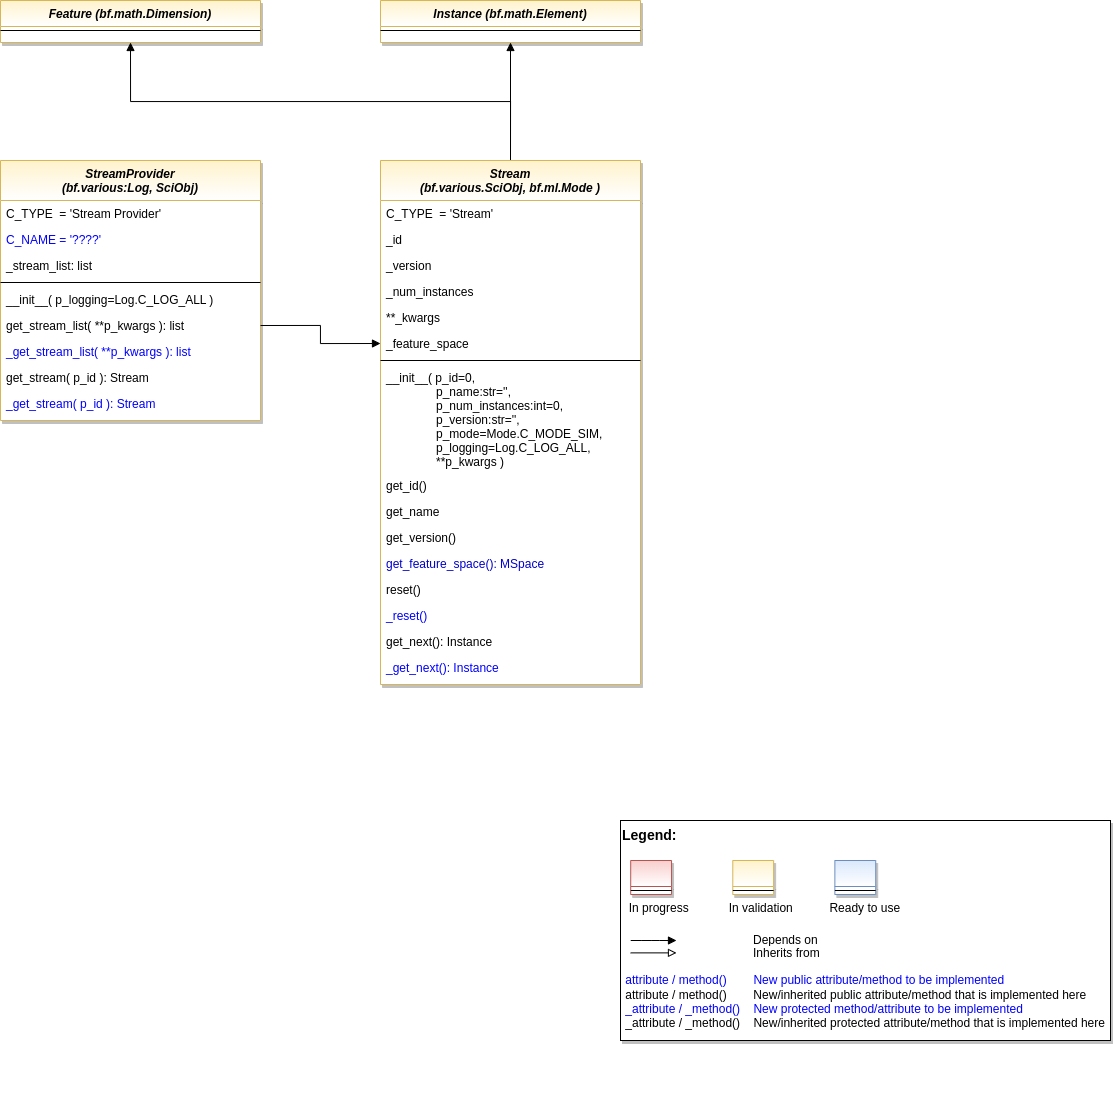

The diagram above was exported from draw.io. Its source (the exported page's mxGraphModel, read from the mxfile embedded in the PNG):
<mxGraphModel dx="1241" dy="1332" grid="1" gridSize="10" guides="1" tooltips="1" connect="1" arrows="1" fold="1" page="1" pageScale="1" pageWidth="2336" pageHeight="1654" math="0" shadow="0">
  <root>
    <mxCell id="WIyWlLk6GJQsqaUBKTNV-0" />
    <mxCell id="WIyWlLk6GJQsqaUBKTNV-1" parent="WIyWlLk6GJQsqaUBKTNV-0" />
    <mxCell id="fcJVb3HREh7NScvAmxeq-0" value="" style="group" parent="WIyWlLk6GJQsqaUBKTNV-1" vertex="1" connectable="0">
      <mxGeometry x="660" y="860" width="490" height="220" as="geometry" />
    </mxCell>
    <mxCell id="fcJVb3HREh7NScvAmxeq-1" value="&lt;font color=&quot;#000000&quot; size=&quot;1&quot;&gt;&lt;b style=&quot;font-size: 14px&quot;&gt;Legend:&lt;br&gt;&lt;/b&gt;&lt;/font&gt;&lt;br&gt;&lt;br&gt;&lt;br&gt;&lt;font color=&quot;#0000ff&quot; style=&quot;font-size: 6px&quot;&gt;&lt;br&gt;&lt;/font&gt;&lt;span style=&quot;color: rgb(0 , 0 , 0)&quot;&gt;&lt;font style=&quot;font-size: 4px&quot;&gt;&amp;nbsp; &amp;nbsp;&lt;/font&gt;&amp;nbsp;In progress&amp;nbsp; &amp;nbsp; &amp;nbsp; &amp;nbsp; &amp;nbsp; &amp;nbsp; In validation&amp;nbsp; &amp;nbsp; &amp;nbsp; &amp;nbsp; &amp;nbsp; &amp;nbsp;Ready to use&lt;/span&gt;&lt;font color=&quot;#000000&quot;&gt;&amp;nbsp;&lt;br&gt;&lt;/font&gt;&lt;font color=&quot;#0000ff&quot;&gt;&lt;br&gt;&lt;br&gt;&lt;br&gt;&lt;br&gt;&amp;nbsp;attribute / method()&amp;nbsp; &amp;nbsp; &amp;nbsp; &amp;nbsp; New public attribute/method to be implemented&lt;/font&gt;&lt;br&gt;&lt;font color=&quot;#000000&quot;&gt;&amp;nbsp;&lt;/font&gt;&lt;font color=&quot;#000000&quot;&gt;attribute / method()&lt;span&gt;&#09;&lt;/span&gt;&amp;nbsp; &amp;nbsp; &amp;nbsp; &amp;nbsp;New/inherited public attribute/method that is implemented here&lt;br&gt;&lt;/font&gt;&lt;font color=&quot;#0000ff&quot;&gt;&amp;nbsp;_attribute /&amp;nbsp;&lt;/font&gt;&lt;font color=&quot;#0000ff&quot;&gt;_method()&amp;nbsp; &amp;nbsp; New protected method/attribute to be implemented&lt;/font&gt;&lt;br&gt;&lt;font color=&quot;#000000&quot;&gt;&amp;nbsp;_attribute / _method()&amp;nbsp; &amp;nbsp; New/inherited protected attribute/method that is implemented here&lt;br&gt;&lt;/font&gt;&lt;font color=&quot;#000000&quot;&gt;&lt;br&gt;&lt;br&gt;&lt;br&gt;&lt;br&gt;&lt;br&gt;&lt;/font&gt;" style="text;html=1;align=left;verticalAlign=top;whiteSpace=wrap;rounded=0;fontColor=#006600;strokeColor=#000000;shadow=1;fillColor=#ffffff;" parent="fcJVb3HREh7NScvAmxeq-0" vertex="1">
      <mxGeometry width="489.99999999999994" height="220" as="geometry" />
    </mxCell>
    <mxCell id="fcJVb3HREh7NScvAmxeq-2" value="Depends on" style="endArrow=block;html=1;labelPosition=right;verticalLabelPosition=middle;align=left;verticalAlign=middle;endFill=1;fontSize=12;" parent="fcJVb3HREh7NScvAmxeq-0" edge="1">
      <mxGeometry x="-1623.1249999999998" y="-2180" width="51.041666666666664" height="50" as="geometry">
        <mxPoint x="10.20802398989899" y="120.00301587301601" as="sourcePoint" />
        <mxPoint x="55.990852272727174" y="120.00301587301601" as="targetPoint" />
        <mxPoint x="98" as="offset" />
        <Array as="points">
          <mxPoint x="30.624999999999996" y="120" />
        </Array>
      </mxGeometry>
    </mxCell>
    <mxCell id="fcJVb3HREh7NScvAmxeq-3" value="Inherits from" style="endArrow=block;html=1;labelPosition=right;verticalLabelPosition=middle;align=left;verticalAlign=middle;endFill=0;fontSize=12;" parent="fcJVb3HREh7NScvAmxeq-0" edge="1">
      <mxGeometry x="-1623.1249999999998" y="-2180" width="51.041666666666664" height="50" as="geometry">
        <mxPoint x="10.20802398989899" y="132.3846031746034" as="sourcePoint" />
        <mxPoint x="55.990852272727174" y="132.3846031746034" as="targetPoint" />
        <mxPoint x="98" y="1" as="offset" />
      </mxGeometry>
    </mxCell>
    <mxCell id="fcJVb3HREh7NScvAmxeq-4" value="" style="swimlane;fontStyle=3;align=center;verticalAlign=top;childLayout=stackLayout;horizontal=1;startSize=26;horizontalStack=0;resizeParent=1;resizeLast=0;collapsible=1;marginBottom=0;rounded=0;shadow=1;strokeWidth=1;fillColor=#f8cecc;strokeColor=#b85450;gradientColor=#ffffff;swimlaneFillColor=#ffffff;" parent="fcJVb3HREh7NScvAmxeq-0" vertex="1">
      <mxGeometry x="10.208333333333332" y="40" width="40.83333333333333" height="34" as="geometry">
        <mxRectangle x="230" y="140" width="160" height="26" as="alternateBounds" />
      </mxGeometry>
    </mxCell>
    <mxCell id="fcJVb3HREh7NScvAmxeq-5" value="" style="line;html=1;strokeWidth=1;align=left;verticalAlign=middle;spacingTop=-1;spacingLeft=3;spacingRight=3;rotatable=0;labelPosition=right;points=[];portConstraint=eastwest;" parent="fcJVb3HREh7NScvAmxeq-4" vertex="1">
      <mxGeometry y="26" width="40.83333333333333" height="8" as="geometry" />
    </mxCell>
    <mxCell id="fcJVb3HREh7NScvAmxeq-6" value="" style="swimlane;fontStyle=3;align=center;verticalAlign=top;childLayout=stackLayout;horizontal=1;startSize=26;horizontalStack=0;resizeParent=1;resizeLast=0;collapsible=1;marginBottom=0;rounded=0;shadow=1;strokeWidth=1;fillColor=#fff2cc;strokeColor=#d6b656;gradientColor=#ffffff;swimlaneFillColor=#ffffff;" parent="fcJVb3HREh7NScvAmxeq-0" vertex="1">
      <mxGeometry x="112.29166666666666" y="40" width="40.83333333333333" height="34" as="geometry">
        <mxRectangle x="230" y="140" width="160" height="26" as="alternateBounds" />
      </mxGeometry>
    </mxCell>
    <mxCell id="fcJVb3HREh7NScvAmxeq-7" value="" style="line;html=1;strokeWidth=1;align=left;verticalAlign=middle;spacingTop=-1;spacingLeft=3;spacingRight=3;rotatable=0;labelPosition=right;points=[];portConstraint=eastwest;" parent="fcJVb3HREh7NScvAmxeq-6" vertex="1">
      <mxGeometry y="26" width="40.83333333333333" height="8" as="geometry" />
    </mxCell>
    <mxCell id="fcJVb3HREh7NScvAmxeq-8" value="" style="swimlane;fontStyle=3;align=center;verticalAlign=top;childLayout=stackLayout;horizontal=1;startSize=26;horizontalStack=0;resizeParent=1;resizeLast=0;collapsible=1;marginBottom=0;rounded=0;shadow=1;strokeWidth=1;fillColor=#dae8fc;strokeColor=#6c8ebf;gradientColor=#ffffff;swimlaneFillColor=#ffffff;" parent="fcJVb3HREh7NScvAmxeq-0" vertex="1">
      <mxGeometry x="214.37499999999997" y="40" width="40.83333333333333" height="34" as="geometry">
        <mxRectangle x="230" y="140" width="160" height="26" as="alternateBounds" />
      </mxGeometry>
    </mxCell>
    <mxCell id="fcJVb3HREh7NScvAmxeq-9" value="" style="line;html=1;strokeWidth=1;align=left;verticalAlign=middle;spacingTop=-1;spacingLeft=3;spacingRight=3;rotatable=0;labelPosition=right;points=[];portConstraint=eastwest;" parent="fcJVb3HREh7NScvAmxeq-8" vertex="1">
      <mxGeometry y="26" width="40.83333333333333" height="8" as="geometry" />
    </mxCell>
    <mxCell id="0HOuc_ZC-lM9Gi3n_zQz-5" style="edgeStyle=orthogonalEdgeStyle;rounded=0;orthogonalLoop=1;jettySize=auto;html=1;entryX=0.5;entryY=1;entryDx=0;entryDy=0;fontColor=#0000FF;endArrow=block;endFill=1;exitX=0.5;exitY=0;exitDx=0;exitDy=0;" parent="WIyWlLk6GJQsqaUBKTNV-1" source="fdyP1tWBDfPf_pqGQ-dC-17" target="fdyP1tWBDfPf_pqGQ-dC-86" edge="1">
      <mxGeometry relative="1" as="geometry" />
    </mxCell>
    <mxCell id="0HOuc_ZC-lM9Gi3n_zQz-6" style="edgeStyle=orthogonalEdgeStyle;rounded=0;orthogonalLoop=1;jettySize=auto;html=1;entryX=0.5;entryY=1;entryDx=0;entryDy=0;fontColor=#0000FF;endArrow=block;endFill=1;exitX=0.5;exitY=0;exitDx=0;exitDy=0;" parent="WIyWlLk6GJQsqaUBKTNV-1" source="fdyP1tWBDfPf_pqGQ-dC-17" target="0HOuc_ZC-lM9Gi3n_zQz-2" edge="1">
      <mxGeometry relative="1" as="geometry" />
    </mxCell>
    <mxCell id="fdyP1tWBDfPf_pqGQ-dC-17" value="Stream &#10;(bf.various.SciObj, bf.ml.Mode )" style="swimlane;fontStyle=3;align=center;verticalAlign=top;childLayout=stackLayout;horizontal=1;startSize=40;horizontalStack=0;resizeParent=1;resizeLast=0;collapsible=1;marginBottom=0;rounded=0;shadow=1;strokeWidth=1;fillColor=#fff2cc;strokeColor=#d6b656;swimlaneFillColor=#ffffff;gradientColor=#ffffff;" parent="WIyWlLk6GJQsqaUBKTNV-1" vertex="1">
      <mxGeometry x="420" y="200" width="260" height="524" as="geometry">
        <mxRectangle x="230" y="140" width="160" height="26" as="alternateBounds" />
      </mxGeometry>
    </mxCell>
    <mxCell id="fdyP1tWBDfPf_pqGQ-dC-34" value="C_TYPE  = 'Stream'" style="text;align=left;verticalAlign=top;spacingLeft=4;spacingRight=4;overflow=hidden;rotatable=0;points=[[0,0.5],[1,0.5]];portConstraint=eastwest;" parent="fdyP1tWBDfPf_pqGQ-dC-17" vertex="1">
      <mxGeometry y="40" width="260" height="26" as="geometry" />
    </mxCell>
    <mxCell id="vPPEOoDW9KpNT7AUMtWx-0" value="_id" style="text;align=left;verticalAlign=top;spacingLeft=4;spacingRight=4;overflow=hidden;rotatable=0;points=[[0,0.5],[1,0.5]];portConstraint=eastwest;" parent="fdyP1tWBDfPf_pqGQ-dC-17" vertex="1">
      <mxGeometry y="66" width="260" height="26" as="geometry" />
    </mxCell>
    <mxCell id="vPPEOoDW9KpNT7AUMtWx-2" value="_version" style="text;align=left;verticalAlign=top;spacingLeft=4;spacingRight=4;overflow=hidden;rotatable=0;points=[[0,0.5],[1,0.5]];portConstraint=eastwest;" parent="fdyP1tWBDfPf_pqGQ-dC-17" vertex="1">
      <mxGeometry y="92" width="260" height="26" as="geometry" />
    </mxCell>
    <mxCell id="vPPEOoDW9KpNT7AUMtWx-7" value="_num_instances" style="text;align=left;verticalAlign=top;spacingLeft=4;spacingRight=4;overflow=hidden;rotatable=0;points=[[0,0.5],[1,0.5]];portConstraint=eastwest;" parent="fdyP1tWBDfPf_pqGQ-dC-17" vertex="1">
      <mxGeometry y="118" width="260" height="26" as="geometry" />
    </mxCell>
    <mxCell id="0HOuc_ZC-lM9Gi3n_zQz-0" value="**_kwargs" style="text;align=left;verticalAlign=top;spacingLeft=4;spacingRight=4;overflow=hidden;rotatable=0;points=[[0,0.5],[1,0.5]];portConstraint=eastwest;" parent="fdyP1tWBDfPf_pqGQ-dC-17" vertex="1">
      <mxGeometry y="144" width="260" height="26" as="geometry" />
    </mxCell>
    <mxCell id="fdyP1tWBDfPf_pqGQ-dC-101" value="_feature_space" style="text;align=left;verticalAlign=top;spacingLeft=4;spacingRight=4;overflow=hidden;rotatable=0;points=[[0,0.5],[1,0.5]];portConstraint=eastwest;" parent="fdyP1tWBDfPf_pqGQ-dC-17" vertex="1">
      <mxGeometry y="170" width="260" height="26" as="geometry" />
    </mxCell>
    <mxCell id="fdyP1tWBDfPf_pqGQ-dC-19" value="" style="line;html=1;strokeWidth=1;align=left;verticalAlign=middle;spacingTop=-1;spacingLeft=3;spacingRight=3;rotatable=0;labelPosition=right;points=[];portConstraint=eastwest;" parent="fdyP1tWBDfPf_pqGQ-dC-17" vertex="1">
      <mxGeometry y="196" width="260" height="8" as="geometry" />
    </mxCell>
    <mxCell id="fdyP1tWBDfPf_pqGQ-dC-90" value="__init__( p_id=0,&#10;               p_name:str='',&#10;               p_num_instances:int=0,&#10;               p_version:str='',&#10;               p_mode=Mode.C_MODE_SIM,&#10;               p_logging=Log.C_LOG_ALL,&#10;               **p_kwargs )" style="text;align=left;verticalAlign=top;spacingLeft=4;spacingRight=4;overflow=hidden;rotatable=0;points=[[0,0.5],[1,0.5]];portConstraint=eastwest;" parent="fdyP1tWBDfPf_pqGQ-dC-17" vertex="1">
      <mxGeometry y="204" width="260" height="108" as="geometry" />
    </mxCell>
    <mxCell id="vPPEOoDW9KpNT7AUMtWx-4" value="get_id()" style="text;align=left;verticalAlign=top;spacingLeft=4;spacingRight=4;overflow=hidden;rotatable=0;points=[[0,0.5],[1,0.5]];portConstraint=eastwest;" parent="fdyP1tWBDfPf_pqGQ-dC-17" vertex="1">
      <mxGeometry y="312" width="260" height="26" as="geometry" />
    </mxCell>
    <mxCell id="vPPEOoDW9KpNT7AUMtWx-6" value="get_name" style="text;align=left;verticalAlign=top;spacingLeft=4;spacingRight=4;overflow=hidden;rotatable=0;points=[[0,0.5],[1,0.5]];portConstraint=eastwest;" parent="fdyP1tWBDfPf_pqGQ-dC-17" vertex="1">
      <mxGeometry y="338" width="260" height="26" as="geometry" />
    </mxCell>
    <mxCell id="vPPEOoDW9KpNT7AUMtWx-5" value="get_version()" style="text;align=left;verticalAlign=top;spacingLeft=4;spacingRight=4;overflow=hidden;rotatable=0;points=[[0,0.5],[1,0.5]];portConstraint=eastwest;" parent="fdyP1tWBDfPf_pqGQ-dC-17" vertex="1">
      <mxGeometry y="364" width="260" height="26" as="geometry" />
    </mxCell>
    <mxCell id="fdyP1tWBDfPf_pqGQ-dC-99" value="get_feature_space(): MSpace" style="text;align=left;verticalAlign=top;spacingLeft=4;spacingRight=4;overflow=hidden;rotatable=0;points=[[0,0.5],[1,0.5]];portConstraint=eastwest;fontColor=#0000CC;" parent="fdyP1tWBDfPf_pqGQ-dC-17" vertex="1">
      <mxGeometry y="390" width="260" height="26" as="geometry" />
    </mxCell>
    <mxCell id="fdyP1tWBDfPf_pqGQ-dC-119" value="reset()" style="text;align=left;verticalAlign=top;spacingLeft=4;spacingRight=4;overflow=hidden;rotatable=0;points=[[0,0.5],[1,0.5]];portConstraint=eastwest;" parent="fdyP1tWBDfPf_pqGQ-dC-17" vertex="1">
      <mxGeometry y="416" width="260" height="26" as="geometry" />
    </mxCell>
    <mxCell id="fdyP1tWBDfPf_pqGQ-dC-120" value="_reset()" style="text;align=left;verticalAlign=top;spacingLeft=4;spacingRight=4;overflow=hidden;rotatable=0;points=[[0,0.5],[1,0.5]];portConstraint=eastwest;fontColor=#0000FF;" parent="fdyP1tWBDfPf_pqGQ-dC-17" vertex="1">
      <mxGeometry y="442" width="260" height="26" as="geometry" />
    </mxCell>
    <mxCell id="fdyP1tWBDfPf_pqGQ-dC-20" value="get_next(): Instance" style="text;align=left;verticalAlign=top;spacingLeft=4;spacingRight=4;overflow=hidden;rotatable=0;points=[[0,0.5],[1,0.5]];portConstraint=eastwest;" parent="fdyP1tWBDfPf_pqGQ-dC-17" vertex="1">
      <mxGeometry y="468" width="260" height="26" as="geometry" />
    </mxCell>
    <mxCell id="0HOuc_ZC-lM9Gi3n_zQz-4" value="_get_next(): Instance" style="text;align=left;verticalAlign=top;spacingLeft=4;spacingRight=4;overflow=hidden;rotatable=0;points=[[0,0.5],[1,0.5]];portConstraint=eastwest;fontColor=#0000FF;" parent="fdyP1tWBDfPf_pqGQ-dC-17" vertex="1">
      <mxGeometry y="494" width="260" height="26" as="geometry" />
    </mxCell>
    <mxCell id="fdyP1tWBDfPf_pqGQ-dC-86" value="Feature (bf.math.Dimension)" style="swimlane;fontStyle=3;align=center;verticalAlign=top;childLayout=stackLayout;horizontal=1;startSize=26;horizontalStack=0;resizeParent=1;resizeLast=0;collapsible=1;marginBottom=0;rounded=0;shadow=1;strokeWidth=1;fillColor=#fff2cc;strokeColor=#d6b656;swimlaneFillColor=#ffffff;gradientColor=#ffffff;" parent="WIyWlLk6GJQsqaUBKTNV-1" vertex="1">
      <mxGeometry x="40" y="40" width="260" height="42" as="geometry">
        <mxRectangle x="230" y="140" width="160" height="26" as="alternateBounds" />
      </mxGeometry>
    </mxCell>
    <mxCell id="fdyP1tWBDfPf_pqGQ-dC-89" value="" style="line;html=1;strokeWidth=1;align=left;verticalAlign=middle;spacingTop=-1;spacingLeft=3;spacingRight=3;rotatable=0;labelPosition=right;points=[];portConstraint=eastwest;" parent="fdyP1tWBDfPf_pqGQ-dC-86" vertex="1">
      <mxGeometry y="26" width="260" height="8" as="geometry" />
    </mxCell>
    <mxCell id="0HOuc_ZC-lM9Gi3n_zQz-2" value="Instance (bf.math.Element)" style="swimlane;fontStyle=3;align=center;verticalAlign=top;childLayout=stackLayout;horizontal=1;startSize=26;horizontalStack=0;resizeParent=1;resizeLast=0;collapsible=1;marginBottom=0;rounded=0;shadow=1;strokeWidth=1;fillColor=#fff2cc;strokeColor=#d6b656;swimlaneFillColor=#ffffff;gradientColor=#ffffff;" parent="WIyWlLk6GJQsqaUBKTNV-1" vertex="1">
      <mxGeometry x="420" y="40" width="260" height="42" as="geometry">
        <mxRectangle x="230" y="140" width="160" height="26" as="alternateBounds" />
      </mxGeometry>
    </mxCell>
    <mxCell id="0HOuc_ZC-lM9Gi3n_zQz-3" value="" style="line;html=1;strokeWidth=1;align=left;verticalAlign=middle;spacingTop=-1;spacingLeft=3;spacingRight=3;rotatable=0;labelPosition=right;points=[];portConstraint=eastwest;" parent="0HOuc_ZC-lM9Gi3n_zQz-2" vertex="1">
      <mxGeometry y="26" width="260" height="8" as="geometry" />
    </mxCell>
    <mxCell id="s7eYJnaDh4DdACU20ck2-0" value="StreamProvider &#10;(bf.various:Log, SciObj)" style="swimlane;fontStyle=3;align=center;verticalAlign=top;childLayout=stackLayout;horizontal=1;startSize=40;horizontalStack=0;resizeParent=1;resizeLast=0;collapsible=1;marginBottom=0;rounded=0;shadow=1;strokeWidth=1;fillColor=#fff2cc;strokeColor=#d6b656;swimlaneFillColor=#ffffff;gradientColor=#ffffff;" parent="WIyWlLk6GJQsqaUBKTNV-1" vertex="1">
      <mxGeometry x="40" y="200" width="260" height="260" as="geometry">
        <mxRectangle x="230" y="140" width="160" height="26" as="alternateBounds" />
      </mxGeometry>
    </mxCell>
    <mxCell id="s7eYJnaDh4DdACU20ck2-1" value="C_TYPE  = 'Stream Provider'" style="text;align=left;verticalAlign=top;spacingLeft=4;spacingRight=4;overflow=hidden;rotatable=0;points=[[0,0.5],[1,0.5]];portConstraint=eastwest;" parent="s7eYJnaDh4DdACU20ck2-0" vertex="1">
      <mxGeometry y="40" width="260" height="26" as="geometry" />
    </mxCell>
    <mxCell id="s7eYJnaDh4DdACU20ck2-2" value="C_NAME = '????'" style="text;align=left;verticalAlign=top;spacingLeft=4;spacingRight=4;overflow=hidden;rotatable=0;points=[[0,0.5],[1,0.5]];portConstraint=eastwest;fontColor=#0000FF;" parent="s7eYJnaDh4DdACU20ck2-0" vertex="1">
      <mxGeometry y="66" width="260" height="26" as="geometry" />
    </mxCell>
    <mxCell id="EQkAqW6r7q-euxEYXLrZ-5" value="_stream_list: list" style="text;align=left;verticalAlign=top;spacingLeft=4;spacingRight=4;overflow=hidden;rotatable=0;points=[[0,0.5],[1,0.5]];portConstraint=eastwest;fontColor=default;" parent="s7eYJnaDh4DdACU20ck2-0" vertex="1">
      <mxGeometry y="92" width="260" height="26" as="geometry" />
    </mxCell>
    <mxCell id="s7eYJnaDh4DdACU20ck2-3" value="" style="line;html=1;strokeWidth=1;align=left;verticalAlign=middle;spacingTop=-1;spacingLeft=3;spacingRight=3;rotatable=0;labelPosition=right;points=[];portConstraint=eastwest;" parent="s7eYJnaDh4DdACU20ck2-0" vertex="1">
      <mxGeometry y="118" width="260" height="8" as="geometry" />
    </mxCell>
    <mxCell id="s7eYJnaDh4DdACU20ck2-17" value="__init__( p_logging=Log.C_LOG_ALL )" style="text;align=left;verticalAlign=top;spacingLeft=4;spacingRight=4;overflow=hidden;rotatable=0;points=[[0,0.5],[1,0.5]];portConstraint=eastwest;" parent="s7eYJnaDh4DdACU20ck2-0" vertex="1">
      <mxGeometry y="126" width="260" height="26" as="geometry" />
    </mxCell>
    <mxCell id="s7eYJnaDh4DdACU20ck2-4" value="get_stream_list( **p_kwargs ): list" style="text;align=left;verticalAlign=top;spacingLeft=4;spacingRight=4;overflow=hidden;rotatable=0;points=[[0,0.5],[1,0.5]];portConstraint=eastwest;" parent="s7eYJnaDh4DdACU20ck2-0" vertex="1">
      <mxGeometry y="152" width="260" height="26" as="geometry" />
    </mxCell>
    <mxCell id="s7eYJnaDh4DdACU20ck2-15" value="_get_stream_list( **p_kwargs ): list" style="text;align=left;verticalAlign=top;spacingLeft=4;spacingRight=4;overflow=hidden;rotatable=0;points=[[0,0.5],[1,0.5]];portConstraint=eastwest;fontColor=#0000FF;" parent="s7eYJnaDh4DdACU20ck2-0" vertex="1">
      <mxGeometry y="178" width="260" height="26" as="geometry" />
    </mxCell>
    <mxCell id="s7eYJnaDh4DdACU20ck2-5" value="get_stream( p_id ): Stream " style="text;align=left;verticalAlign=top;spacingLeft=4;spacingRight=4;overflow=hidden;rotatable=0;points=[[0,0.5],[1,0.5]];portConstraint=eastwest;" parent="s7eYJnaDh4DdACU20ck2-0" vertex="1">
      <mxGeometry y="204" width="260" height="26" as="geometry" />
    </mxCell>
    <mxCell id="s7eYJnaDh4DdACU20ck2-16" value="_get_stream( p_id ): Stream " style="text;align=left;verticalAlign=top;spacingLeft=4;spacingRight=4;overflow=hidden;rotatable=0;points=[[0,0.5],[1,0.5]];portConstraint=eastwest;fontColor=#0000FF;" parent="s7eYJnaDh4DdACU20ck2-0" vertex="1">
      <mxGeometry y="230" width="260" height="26" as="geometry" />
    </mxCell>
    <mxCell id="s7eYJnaDh4DdACU20ck2-14" style="edgeStyle=orthogonalEdgeStyle;rounded=0;orthogonalLoop=1;jettySize=auto;html=1;entryX=0;entryY=0.5;entryDx=0;entryDy=0;endArrow=block;endFill=1;exitX=1;exitY=0.5;exitDx=0;exitDy=0;" parent="WIyWlLk6GJQsqaUBKTNV-1" source="s7eYJnaDh4DdACU20ck2-4" target="fdyP1tWBDfPf_pqGQ-dC-101" edge="1">
      <mxGeometry relative="1" as="geometry">
        <mxPoint x="300" y="621" as="sourcePoint" />
      </mxGeometry>
    </mxCell>
  </root>
</mxGraphModel>